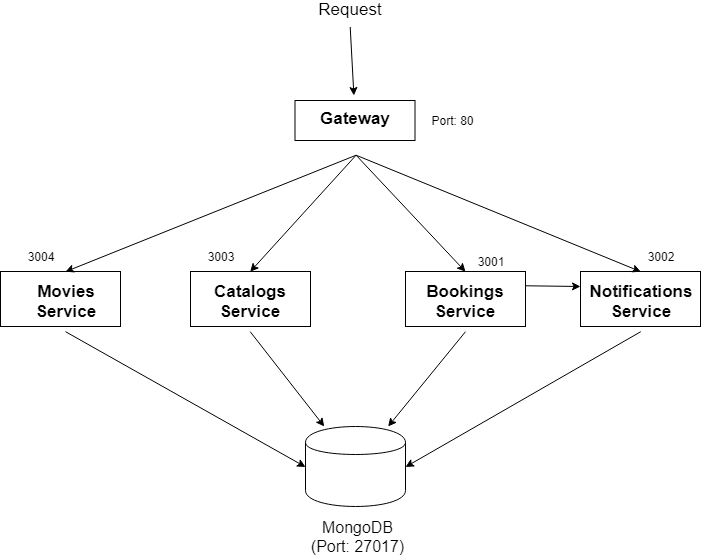

The diagram above was exported from draw.io. Its source (the exported page's mxGraphModel, read from the mxfile embedded in the PNG):
<mxGraphModel dx="915" dy="576" grid="1" gridSize="10" guides="1" tooltips="1" connect="1" arrows="1" fold="1" page="1" pageScale="1" pageWidth="1100" pageHeight="850" background="#ffffff" math="0" shadow="0">
  <root>
    <mxCell id="0" />
    <mxCell id="1" parent="0" />
    <mxCell id="a1VZ60UW9ABVmJ8bvqeU-1" value="&lt;font style=&quot;font-size: 17px&quot;&gt;Request&lt;br&gt;&lt;/font&gt;&lt;br&gt;" style="text;html=1;strokeColor=none;fillColor=none;align=center;verticalAlign=middle;whiteSpace=wrap;rounded=0;" vertex="1" parent="1">
      <mxGeometry x="549.5" y="40" width="40" height="20" as="geometry" />
    </mxCell>
    <mxCell id="a1VZ60UW9ABVmJ8bvqeU-2" value="" style="rounded=0;whiteSpace=wrap;html=1;" vertex="1" parent="1">
      <mxGeometry x="514.5" y="134" width="120" height="40" as="geometry" />
    </mxCell>
    <mxCell id="a1VZ60UW9ABVmJ8bvqeU-3" value="&lt;font style=&quot;font-size: 17px&quot;&gt;&lt;b&gt;Gateway&lt;br&gt;&lt;/b&gt;&lt;/font&gt;&lt;br&gt;" style="text;html=1;strokeColor=none;fillColor=none;align=center;verticalAlign=middle;whiteSpace=wrap;rounded=0;" vertex="1" parent="1">
      <mxGeometry x="520" y="129" width="110" height="60" as="geometry" />
    </mxCell>
    <mxCell id="a1VZ60UW9ABVmJ8bvqeU-6" value="" style="rounded=0;whiteSpace=wrap;html=1;" vertex="1" parent="1">
      <mxGeometry x="410" y="305" width="120" height="55" as="geometry" />
    </mxCell>
    <mxCell id="a1VZ60UW9ABVmJ8bvqeU-7" value="&lt;span style=&quot;font-size: 17px&quot;&gt;&lt;b&gt;Catalogs&lt;br&gt;Service&lt;br&gt;&lt;/b&gt;&lt;/span&gt;" style="text;html=1;strokeColor=none;fillColor=none;align=center;verticalAlign=middle;whiteSpace=wrap;rounded=0;" vertex="1" parent="1">
      <mxGeometry x="415" y="305" width="110" height="60" as="geometry" />
    </mxCell>
    <mxCell id="a1VZ60UW9ABVmJ8bvqeU-14" value="" style="rounded=0;whiteSpace=wrap;html=1;" vertex="1" parent="1">
      <mxGeometry x="220" y="305" width="120" height="55" as="geometry" />
    </mxCell>
    <mxCell id="a1VZ60UW9ABVmJ8bvqeU-15" value="&lt;span style=&quot;font-size: 17px&quot;&gt;&lt;b&gt;Movies&lt;br&gt;Service&lt;br&gt;&lt;/b&gt;&lt;/span&gt;" style="text;html=1;strokeColor=none;fillColor=none;align=center;verticalAlign=middle;whiteSpace=wrap;rounded=0;" vertex="1" parent="1">
      <mxGeometry x="230" y="305" width="110" height="60" as="geometry" />
    </mxCell>
    <mxCell id="a1VZ60UW9ABVmJ8bvqeU-16" value="" style="rounded=0;whiteSpace=wrap;html=1;" vertex="1" parent="1">
      <mxGeometry x="625" y="305" width="120" height="55" as="geometry" />
    </mxCell>
    <mxCell id="a1VZ60UW9ABVmJ8bvqeU-17" value="&lt;span style=&quot;font-size: 17px&quot;&gt;&lt;b&gt;Bookings&lt;br&gt;Service&lt;br&gt;&lt;/b&gt;&lt;/span&gt;" style="text;html=1;strokeColor=none;fillColor=none;align=center;verticalAlign=middle;whiteSpace=wrap;rounded=0;" vertex="1" parent="1">
      <mxGeometry x="630" y="305" width="110" height="60" as="geometry" />
    </mxCell>
    <mxCell id="a1VZ60UW9ABVmJ8bvqeU-18" value="" style="rounded=0;whiteSpace=wrap;html=1;" vertex="1" parent="1">
      <mxGeometry x="800" y="305" width="120" height="55" as="geometry" />
    </mxCell>
    <mxCell id="a1VZ60UW9ABVmJ8bvqeU-19" value="&lt;span style=&quot;font-size: 17px&quot;&gt;&lt;b&gt;Notifications&lt;br&gt;Service&lt;br&gt;&lt;/b&gt;&lt;/span&gt;" style="text;html=1;strokeColor=none;fillColor=none;align=center;verticalAlign=middle;whiteSpace=wrap;rounded=0;" vertex="1" parent="1">
      <mxGeometry x="805" y="305" width="110" height="60" as="geometry" />
    </mxCell>
    <mxCell id="a1VZ60UW9ABVmJ8bvqeU-20" value="" style="shape=cylinder;whiteSpace=wrap;html=1;boundedLbl=1;backgroundOutline=1;" vertex="1" parent="1">
      <mxGeometry x="525" y="460" width="100" height="80" as="geometry" />
    </mxCell>
    <mxCell id="a1VZ60UW9ABVmJ8bvqeU-30" value="" style="endArrow=classic;html=1;exitX=0.5;exitY=1;exitDx=0;exitDy=0;" edge="1" parent="1" source="a1VZ60UW9ABVmJ8bvqeU-17" target="a1VZ60UW9ABVmJ8bvqeU-20">
      <mxGeometry width="50" height="50" relative="1" as="geometry">
        <mxPoint x="220" y="610" as="sourcePoint" />
        <mxPoint x="270" y="560" as="targetPoint" />
      </mxGeometry>
    </mxCell>
    <mxCell id="a1VZ60UW9ABVmJ8bvqeU-31" value="" style="endArrow=classic;html=1;exitX=0.5;exitY=1;exitDx=0;exitDy=0;entryX=0;entryY=0.5;entryDx=0;entryDy=0;" edge="1" parent="1" source="a1VZ60UW9ABVmJ8bvqeU-15" target="a1VZ60UW9ABVmJ8bvqeU-20">
      <mxGeometry width="50" height="50" relative="1" as="geometry">
        <mxPoint x="320" y="520" as="sourcePoint" />
        <mxPoint x="370" y="470" as="targetPoint" />
      </mxGeometry>
    </mxCell>
    <mxCell id="a1VZ60UW9ABVmJ8bvqeU-32" value="" style="endArrow=classic;html=1;exitX=0.5;exitY=1;exitDx=0;exitDy=0;" edge="1" parent="1" source="a1VZ60UW9ABVmJ8bvqeU-7" target="a1VZ60UW9ABVmJ8bvqeU-20">
      <mxGeometry width="50" height="50" relative="1" as="geometry">
        <mxPoint x="320" y="570" as="sourcePoint" />
        <mxPoint x="370" y="520" as="targetPoint" />
      </mxGeometry>
    </mxCell>
    <mxCell id="a1VZ60UW9ABVmJ8bvqeU-33" value="" style="endArrow=classic;html=1;exitX=0.5;exitY=1;exitDx=0;exitDy=0;entryX=1;entryY=0.5;entryDx=0;entryDy=0;" edge="1" parent="1" source="a1VZ60UW9ABVmJ8bvqeU-19" target="a1VZ60UW9ABVmJ8bvqeU-20">
      <mxGeometry width="50" height="50" relative="1" as="geometry">
        <mxPoint x="690" y="510" as="sourcePoint" />
        <mxPoint x="740" y="460" as="targetPoint" />
      </mxGeometry>
    </mxCell>
    <mxCell id="a1VZ60UW9ABVmJ8bvqeU-35" value="&lt;font style=&quot;font-size: 16px&quot;&gt;MongoDB (Port: 27017)&lt;/font&gt;&lt;br&gt;" style="text;html=1;strokeColor=none;fillColor=none;align=center;verticalAlign=middle;whiteSpace=wrap;rounded=0;" vertex="1" parent="1">
      <mxGeometry x="525" y="550" width="105" height="40" as="geometry" />
    </mxCell>
    <mxCell id="a1VZ60UW9ABVmJ8bvqeU-37" value="" style="endArrow=classic;html=1;exitX=1;exitY=0.25;exitDx=0;exitDy=0;" edge="1" parent="1" source="a1VZ60UW9ABVmJ8bvqeU-16">
      <mxGeometry width="50" height="50" relative="1" as="geometry">
        <mxPoint x="750" y="370" as="sourcePoint" />
        <mxPoint x="800" y="320" as="targetPoint" />
      </mxGeometry>
    </mxCell>
    <mxCell id="a1VZ60UW9ABVmJ8bvqeU-38" value="" style="endArrow=classic;html=1;entryX=0.5;entryY=0;entryDx=0;entryDy=0;exitX=0.5;exitY=1;exitDx=0;exitDy=0;" edge="1" parent="1" source="a1VZ60UW9ABVmJ8bvqeU-3" target="a1VZ60UW9ABVmJ8bvqeU-15">
      <mxGeometry width="50" height="50" relative="1" as="geometry">
        <mxPoint x="510" y="270" as="sourcePoint" />
        <mxPoint x="560" y="220" as="targetPoint" />
      </mxGeometry>
    </mxCell>
    <mxCell id="a1VZ60UW9ABVmJ8bvqeU-39" value="" style="endArrow=classic;html=1;entryX=0.5;entryY=0;entryDx=0;entryDy=0;exitX=0.5;exitY=1;exitDx=0;exitDy=0;" edge="1" parent="1" source="a1VZ60UW9ABVmJ8bvqeU-3" target="a1VZ60UW9ABVmJ8bvqeU-7">
      <mxGeometry width="50" height="50" relative="1" as="geometry">
        <mxPoint x="540" y="270" as="sourcePoint" />
        <mxPoint x="590" y="220" as="targetPoint" />
      </mxGeometry>
    </mxCell>
    <mxCell id="a1VZ60UW9ABVmJ8bvqeU-40" value="" style="endArrow=classic;html=1;exitX=0.5;exitY=1;exitDx=0;exitDy=0;entryX=0.5;entryY=0;entryDx=0;entryDy=0;" edge="1" parent="1" source="a1VZ60UW9ABVmJ8bvqeU-3" target="a1VZ60UW9ABVmJ8bvqeU-19">
      <mxGeometry width="50" height="50" relative="1" as="geometry">
        <mxPoint x="600" y="270" as="sourcePoint" />
        <mxPoint x="650" y="220" as="targetPoint" />
      </mxGeometry>
    </mxCell>
    <mxCell id="a1VZ60UW9ABVmJ8bvqeU-41" value="" style="endArrow=classic;html=1;exitX=0.5;exitY=1;exitDx=0;exitDy=0;entryX=0.5;entryY=0;entryDx=0;entryDy=0;" edge="1" parent="1" source="a1VZ60UW9ABVmJ8bvqeU-3" target="a1VZ60UW9ABVmJ8bvqeU-17">
      <mxGeometry width="50" height="50" relative="1" as="geometry">
        <mxPoint x="575" y="200" as="sourcePoint" />
        <mxPoint x="640" y="230" as="targetPoint" />
      </mxGeometry>
    </mxCell>
    <mxCell id="a1VZ60UW9ABVmJ8bvqeU-42" value="3004" style="text;html=1;strokeColor=none;fillColor=none;align=center;verticalAlign=middle;whiteSpace=wrap;rounded=0;" vertex="1" parent="1">
      <mxGeometry x="240" y="280" width="40" height="20" as="geometry" />
    </mxCell>
    <mxCell id="a1VZ60UW9ABVmJ8bvqeU-43" value="3003" style="text;html=1;strokeColor=none;fillColor=none;align=center;verticalAlign=middle;whiteSpace=wrap;rounded=0;" vertex="1" parent="1">
      <mxGeometry x="420" y="280" width="40" height="20" as="geometry" />
    </mxCell>
    <mxCell id="a1VZ60UW9ABVmJ8bvqeU-44" value="3001&lt;br&gt;" style="text;html=1;strokeColor=none;fillColor=none;align=center;verticalAlign=middle;whiteSpace=wrap;rounded=0;" vertex="1" parent="1">
      <mxGeometry x="690" y="285" width="40" height="20" as="geometry" />
    </mxCell>
    <mxCell id="a1VZ60UW9ABVmJ8bvqeU-45" value="3002" style="text;html=1;strokeColor=none;fillColor=none;align=center;verticalAlign=middle;whiteSpace=wrap;rounded=0;" vertex="1" parent="1">
      <mxGeometry x="860" y="280" width="40" height="20" as="geometry" />
    </mxCell>
    <mxCell id="a1VZ60UW9ABVmJ8bvqeU-46" value="Port: 80" style="text;html=1;strokeColor=none;fillColor=none;align=center;verticalAlign=middle;whiteSpace=wrap;rounded=0;" vertex="1" parent="1">
      <mxGeometry x="645" y="144" width="55" height="20" as="geometry" />
    </mxCell>
    <mxCell id="a1VZ60UW9ABVmJ8bvqeU-48" value="" style="endArrow=classic;html=1;exitX=0.5;exitY=1;exitDx=0;exitDy=0;" edge="1" parent="1" source="a1VZ60UW9ABVmJ8bvqeU-1" target="a1VZ60UW9ABVmJ8bvqeU-3">
      <mxGeometry width="50" height="50" relative="1" as="geometry">
        <mxPoint x="570" y="90" as="sourcePoint" />
        <mxPoint x="270" y="610" as="targetPoint" />
      </mxGeometry>
    </mxCell>
  </root>
</mxGraphModel>